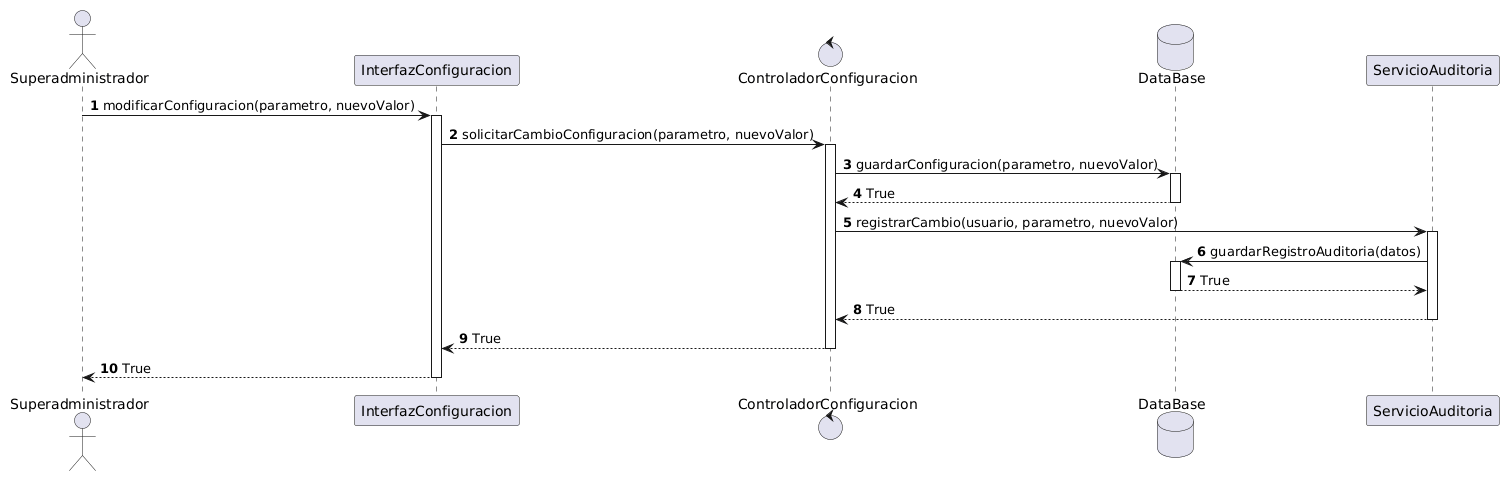

The diagram above was rendered by PlantUML. Its source (embedded in the PNG):
@startuml
'solo cuubre el fluijo principal del cu13
autonumber
actor Superadministrador as superadmin
participant InterfazConfiguracion as interfaz
control ControladorConfiguracion as controlador
database DataBase as bd
participant ServicioAuditoria as auditoria

superadmin -> interfaz: modificarConfiguracion(parametro, nuevoValor)
activate interfaz

interfaz -> controlador: solicitarCambioConfiguracion(parametro, nuevoValor)
activate controlador

controlador -> bd: guardarConfiguracion(parametro, nuevoValor)
activate bd
bd --> controlador: True
deactivate bd

controlador -> auditoria: registrarCambio(usuario, parametro, nuevoValor)
activate auditoria

auditoria -> bd: guardarRegistroAuditoria(datos)
activate bd
bd --> auditoria: True
deactivate bd

auditoria --> controlador: True
deactivate auditoria

controlador --> interfaz: True
deactivate controlador

interfaz --> superadmin: True
deactivate interfaz
@enduml